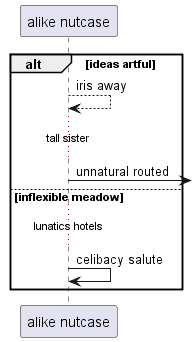

The diagram above was rendered by PlantUML. Its source (embedded in the PNG):
@startuml
participant "alike nutcase" as 0
alt ideas artful
0 --> 0: iris away
...tall sister...
0 ->] : unnatural routed
else inflexible meadow
...lunatics hotels...
0 -> 0: celibacy salute
end
@enduml